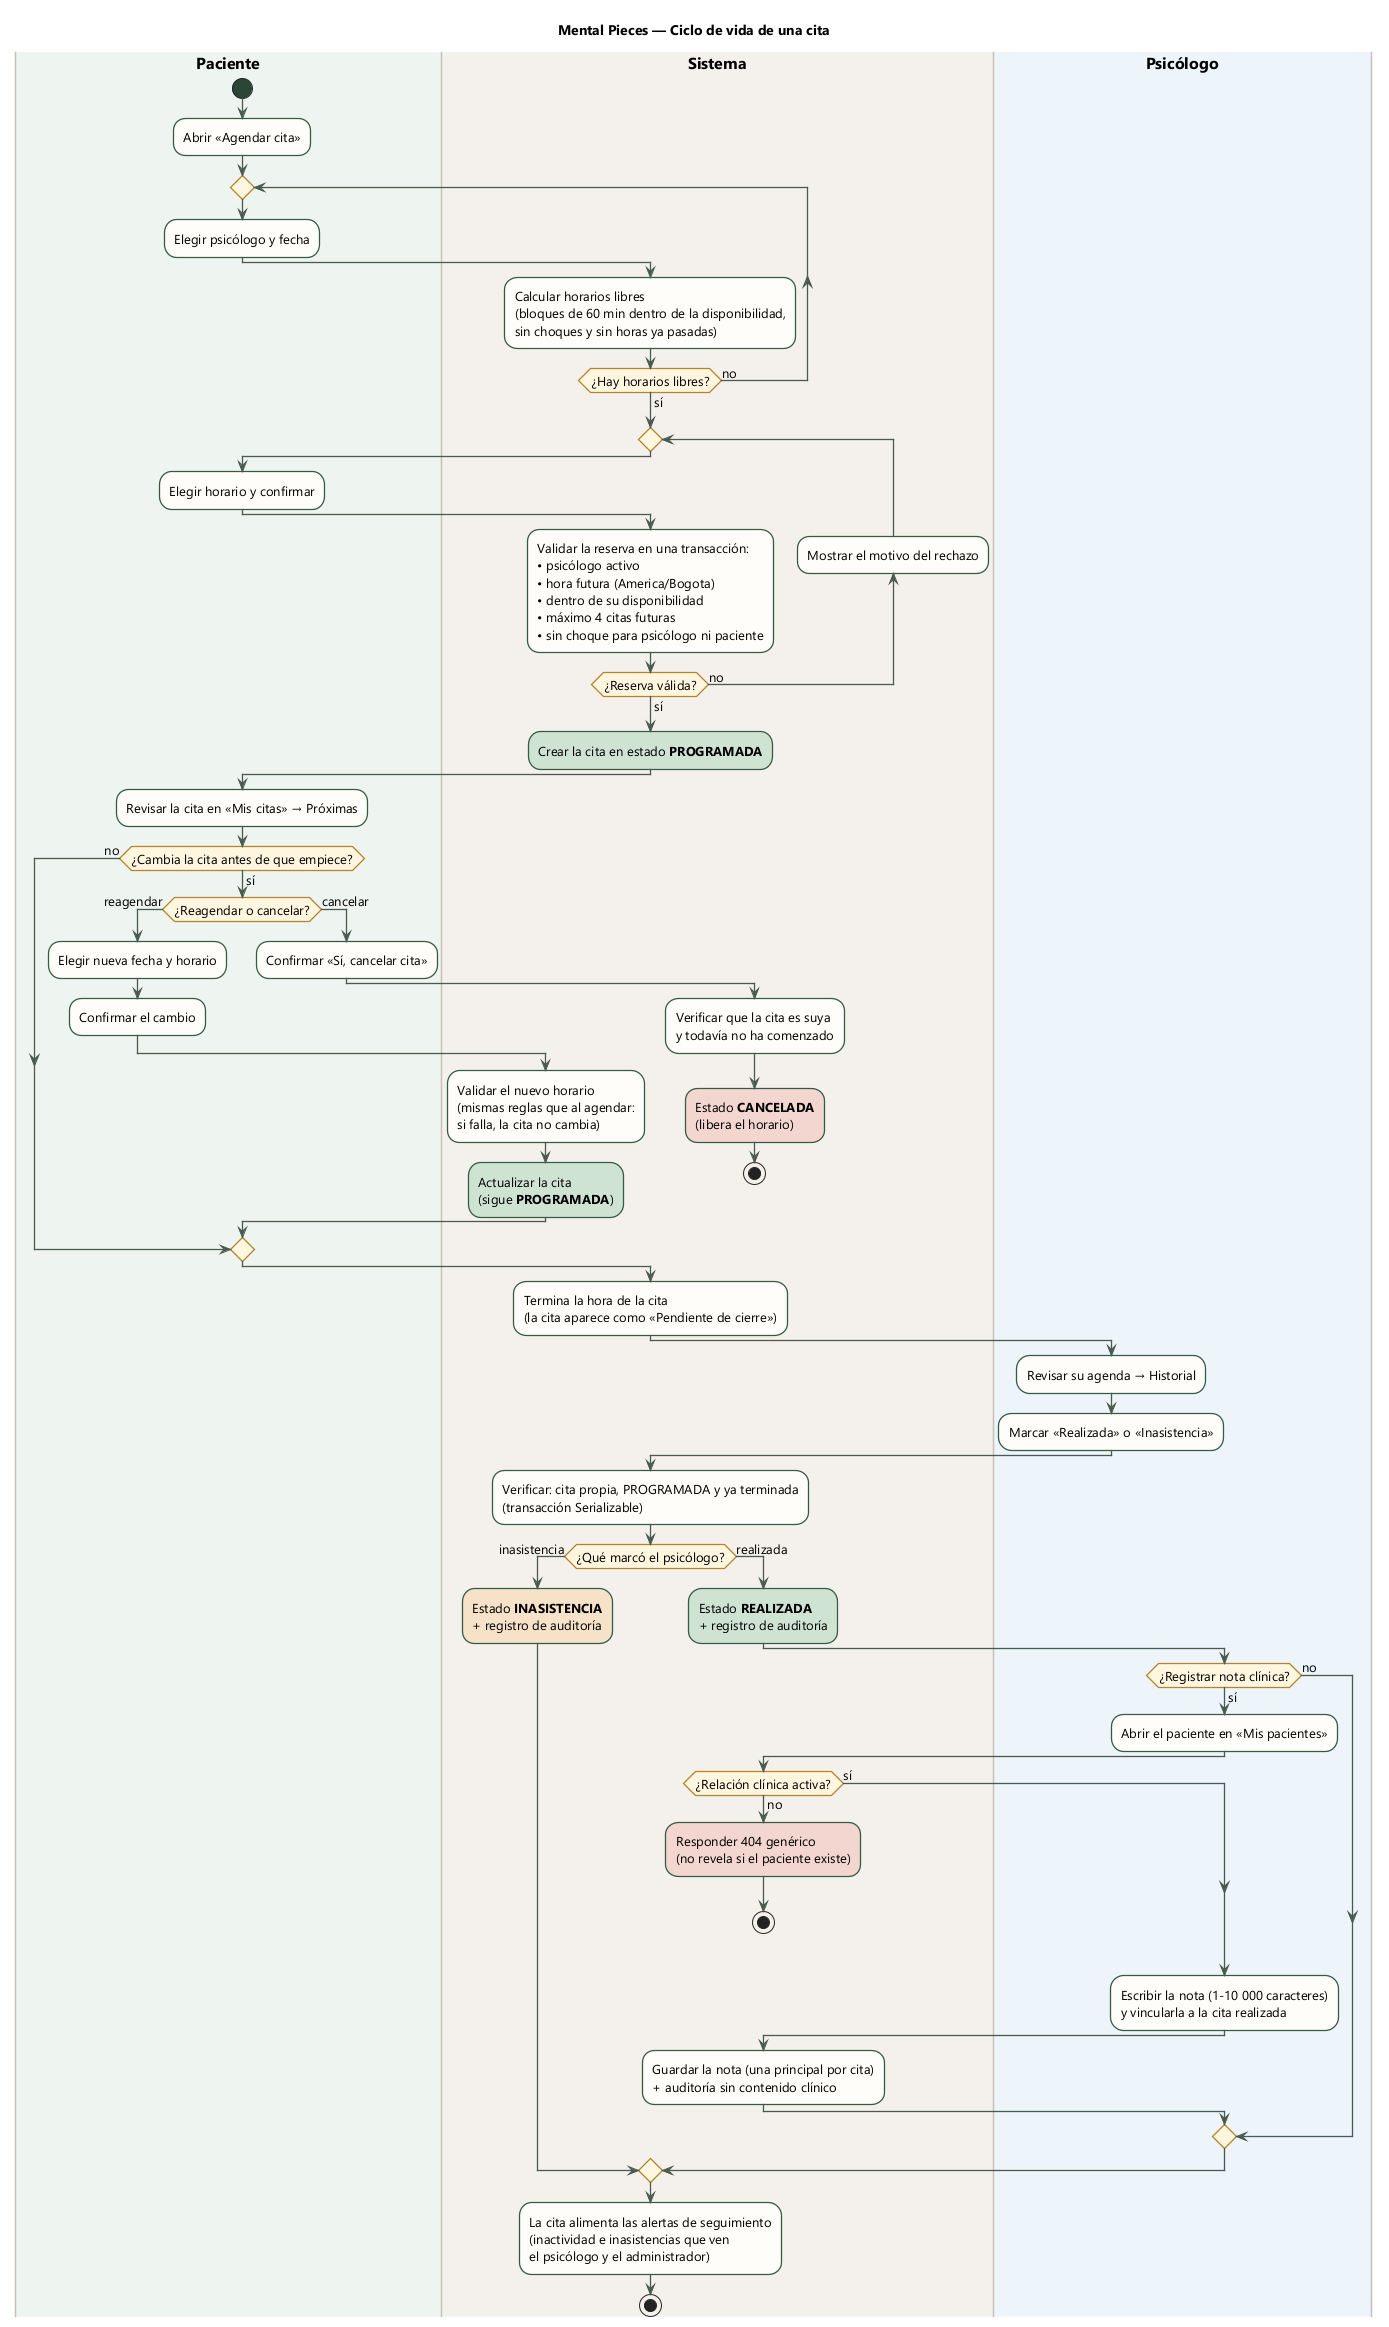

The diagram above was rendered by PlantUML. Its source (embedded in the PNG):
@startuml mental-pieces-actividades
' Mental Pieces — Diagrama de actividades: ciclo de vida de una cita (2026-10-18)
' Basado en AppointmentsService, AppointmentLifecycleService y ClinicalService (reglas reales).
' Tres carriles: lo que hace el paciente, lo que valida el sistema y lo que hace el psicólogo.

skinparam shadowing false
skinparam defaultFontName "Segoe UI"
skinparam defaultFontSize 13
skinparam ArrowColor #4A5A50
skinparam ArrowThickness 1.3
skinparam activity {
  BackgroundColor #FFFDF9
  BorderColor #365B45
  BorderThickness 1.3
  DiamondBackgroundColor #FFF6E0
  DiamondBorderColor #B5832B
  StartColor #294637
  EndColor #294637
}
skinparam swimlane {
  BorderColor #C9C1B5
  BorderThickness 1.5
  TitleFontSize 16
  TitleFontStyle bold
}
skinparam note {
  BackgroundColor #FFFDF9
  BorderColor #DDD5CA
  FontSize 12
}

title Mental Pieces — Ciclo de vida de una cita

' ============================ 1. Agendar ============================
|#EEF4EF|Paciente|
start
:Abrir «Agendar cita»;

repeat
  :Elegir psicólogo y fecha;
  |#F4F1EC|Sistema|
  :Calcular horarios libres
  (bloques de 60 min dentro de la disponibilidad,
  sin choques y sin horas ya pasadas);
repeat while (¿Hay horarios libres?) is (no) not (sí)

repeat
  |Paciente|
  :Elegir horario y confirmar;
  |Sistema|
  :Validar la reserva en una transacción:
  • psicólogo activo
  • hora futura (America/Bogota)
  • dentro de su disponibilidad
  • máximo 4 citas futuras
  • sin choque para psicólogo ni paciente;
  backward :Mostrar el motivo del rechazo;
repeat while (¿Reserva válida?) is (no) not (sí)

#CFE3D3:Crear la cita en estado **PROGRAMADA**;

' ============================ 2. Antes de la cita ============================
|Paciente|
:Revisar la cita en «Mis citas» → Próximas;
if (¿Cambia la cita antes de que empiece?) then (no)
else (sí)
  if (¿Reagendar o cancelar?) then (reagendar)
    :Elegir nueva fecha y horario;
    :Confirmar el cambio;
    |Sistema|
    :Validar el nuevo horario
    (mismas reglas que al agendar:
    si falla, la cita no cambia);
    #CFE3D3:Actualizar la cita
    (sigue **PROGRAMADA**);
  else (cancelar)
    |Paciente|
    :Confirmar «Sí, cancelar cita»;
    |Sistema|
    :Verificar que la cita es suya
    y todavía no ha comenzado;
    #F3D6D0:Estado **CANCELADA**
    (libera el horario);
    stop
  endif
endif

' ============================ 3. Cierre de la cita ============================
|Sistema|
:Termina la hora de la cita
(la cita aparece como «Pendiente de cierre»);

|#EDF4FA|Psicólogo|
:Revisar su agenda → Historial;
:Marcar «Realizada» o «Inasistencia»;
|Sistema|
:Verificar: cita propia, PROGRAMADA y ya terminada
(transacción Serializable);
if (¿Qué marcó el psicólogo?) then (inasistencia)
  |Sistema|
  #F6E1C9:Estado **INASISTENCIA**
  + registro de auditoría;
else (realizada)
  #CFE3D3:Estado **REALIZADA**
  + registro de auditoría;

  ' ------------------------ 4. Nota clínica (opcional) ------------------------
  |Psicólogo|
  if (¿Registrar nota clínica?) then (sí)
    :Abrir el paciente en «Mis pacientes»;
    |Sistema|
    if (¿Relación clínica activa?) then (sí)
    else (no)
      #F3D6D0:Responder 404 genérico
      (no revela si el paciente existe);
      stop
    endif
    |Psicólogo|
    :Escribir la nota (1-10 000 caracteres)
    y vincularla a la cita realizada;
    |Sistema|
    :Guardar la nota (una principal por cita)
    + auditoría sin contenido clínico;
  else (no)
  endif
endif

|Sistema|
:La cita alimenta las alertas de seguimiento
(inactividad e inasistencias que ven
el psicólogo y el administrador);
stop

@enduml